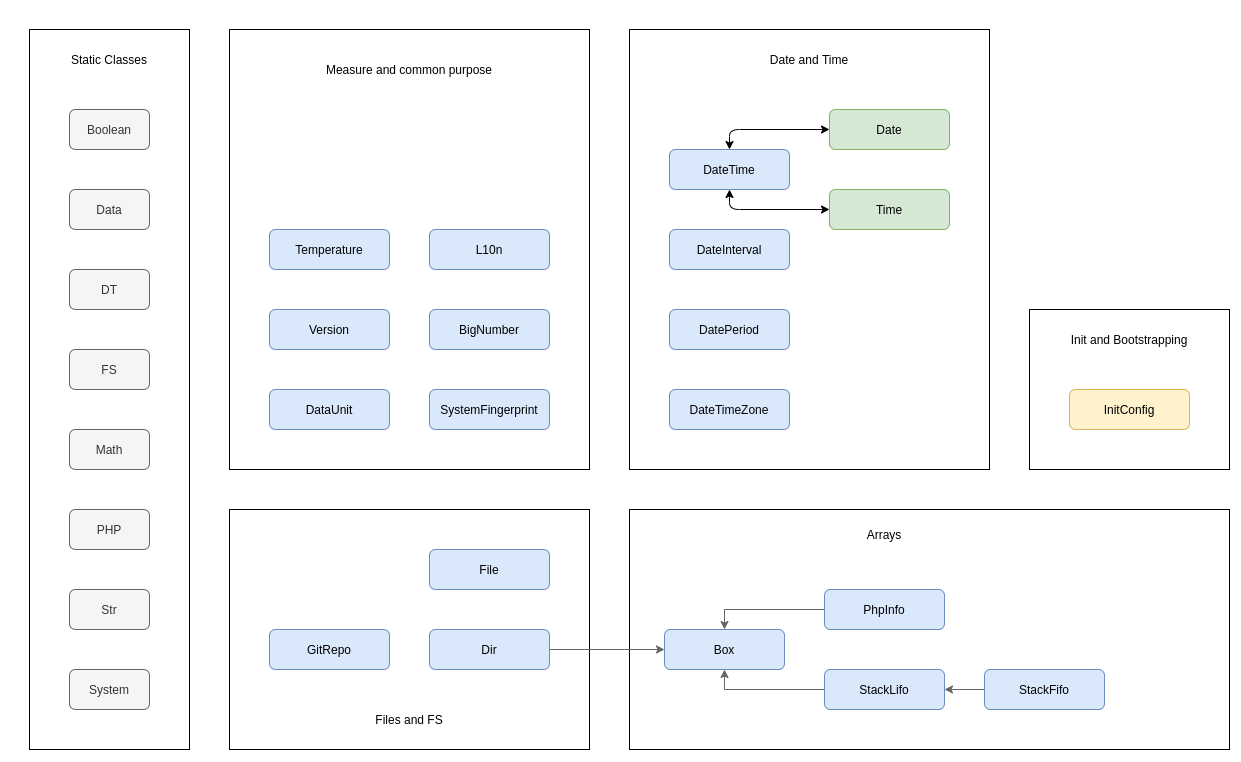

The diagram above was exported from draw.io. Its source (the exported page's mxGraphModel, read from the mxfile embedded in the PNG):
<mxGraphModel dx="2574" dy="1166" grid="1" gridSize="10" guides="1" tooltips="1" connect="1" arrows="1" fold="1" page="1" pageScale="1" pageWidth="827" pageHeight="1169" math="0" shadow="0">
  <root>
    <mxCell id="0" />
    <mxCell id="1" parent="0" />
    <mxCell id="976wEbK7dHKSSOy4_gJy-68" value="" style="group" vertex="1" connectable="0" parent="1">
      <mxGeometry x="1040" y="320" width="200" height="160" as="geometry" />
    </mxCell>
    <mxCell id="976wEbK7dHKSSOy4_gJy-65" value="" style="rounded=0;whiteSpace=wrap;html=1;" vertex="1" parent="976wEbK7dHKSSOy4_gJy-68">
      <mxGeometry width="200" height="160" as="geometry" />
    </mxCell>
    <mxCell id="976wEbK7dHKSSOy4_gJy-34" value="InitConfig" style="rounded=1;whiteSpace=wrap;html=1;fillColor=#fff2cc;strokeColor=#d6b656;" vertex="1" parent="976wEbK7dHKSSOy4_gJy-68">
      <mxGeometry x="40" y="80" width="120" height="40" as="geometry" />
    </mxCell>
    <mxCell id="976wEbK7dHKSSOy4_gJy-67" value="Init and Bootstrapping" style="text;html=1;strokeColor=none;fillColor=none;align=center;verticalAlign=middle;whiteSpace=wrap;rounded=0;" vertex="1" parent="976wEbK7dHKSSOy4_gJy-68">
      <mxGeometry x="20" y="20" width="160" height="20" as="geometry" />
    </mxCell>
    <mxCell id="976wEbK7dHKSSOy4_gJy-71" value="" style="group" vertex="1" connectable="0" parent="1">
      <mxGeometry x="240" y="40" width="360" height="440" as="geometry" />
    </mxCell>
    <mxCell id="976wEbK7dHKSSOy4_gJy-69" value="" style="rounded=0;whiteSpace=wrap;html=1;" vertex="1" parent="976wEbK7dHKSSOy4_gJy-71">
      <mxGeometry width="360" height="440" as="geometry" />
    </mxCell>
    <mxCell id="976wEbK7dHKSSOy4_gJy-23" value="BigNumber" style="rounded=1;whiteSpace=wrap;html=1;fillColor=#dae8fc;strokeColor=#6c8ebf;" vertex="1" parent="976wEbK7dHKSSOy4_gJy-71">
      <mxGeometry x="200" y="280" width="120" height="40" as="geometry" />
    </mxCell>
    <mxCell id="976wEbK7dHKSSOy4_gJy-25" value="DataUnit" style="rounded=1;whiteSpace=wrap;html=1;fillColor=#dae8fc;strokeColor=#6c8ebf;" vertex="1" parent="976wEbK7dHKSSOy4_gJy-71">
      <mxGeometry x="40" y="360" width="120" height="40" as="geometry" />
    </mxCell>
    <mxCell id="976wEbK7dHKSSOy4_gJy-35" value="L10n" style="rounded=1;whiteSpace=wrap;html=1;fillColor=#dae8fc;strokeColor=#6c8ebf;" vertex="1" parent="976wEbK7dHKSSOy4_gJy-71">
      <mxGeometry x="200" y="200" width="120" height="40" as="geometry" />
    </mxCell>
    <mxCell id="976wEbK7dHKSSOy4_gJy-39" value="SystemFingerprint" style="rounded=1;whiteSpace=wrap;html=1;fillColor=#dae8fc;strokeColor=#6c8ebf;" vertex="1" parent="976wEbK7dHKSSOy4_gJy-71">
      <mxGeometry x="200" y="360" width="120" height="40" as="geometry" />
    </mxCell>
    <mxCell id="976wEbK7dHKSSOy4_gJy-40" value="Temperature" style="rounded=1;whiteSpace=wrap;html=1;fillColor=#dae8fc;strokeColor=#6c8ebf;" vertex="1" parent="976wEbK7dHKSSOy4_gJy-71">
      <mxGeometry x="40" y="200" width="120" height="40" as="geometry" />
    </mxCell>
    <mxCell id="976wEbK7dHKSSOy4_gJy-42" value="Version" style="rounded=1;whiteSpace=wrap;html=1;fillColor=#dae8fc;strokeColor=#6c8ebf;" vertex="1" parent="976wEbK7dHKSSOy4_gJy-71">
      <mxGeometry x="40" y="280" width="120" height="40" as="geometry" />
    </mxCell>
    <mxCell id="976wEbK7dHKSSOy4_gJy-70" value="Measure and common purpose" style="text;html=1;strokeColor=none;fillColor=none;align=center;verticalAlign=middle;whiteSpace=wrap;rounded=0;" vertex="1" parent="976wEbK7dHKSSOy4_gJy-71">
      <mxGeometry x="55" y="30" width="250" height="20" as="geometry" />
    </mxCell>
    <mxCell id="976wEbK7dHKSSOy4_gJy-72" value="" style="group" vertex="1" connectable="0" parent="1">
      <mxGeometry x="240" y="520" width="360" height="240" as="geometry" />
    </mxCell>
    <mxCell id="976wEbK7dHKSSOy4_gJy-62" value="" style="rounded=0;whiteSpace=wrap;html=1;container=0;" vertex="1" parent="976wEbK7dHKSSOy4_gJy-72">
      <mxGeometry width="360" height="240" as="geometry" />
    </mxCell>
    <mxCell id="976wEbK7dHKSSOy4_gJy-31" value="Dir" style="rounded=1;whiteSpace=wrap;html=1;fillColor=#dae8fc;strokeColor=#6c8ebf;container=0;" vertex="1" parent="976wEbK7dHKSSOy4_gJy-72">
      <mxGeometry x="200" y="120" width="120" height="40" as="geometry" />
    </mxCell>
    <mxCell id="976wEbK7dHKSSOy4_gJy-32" value="File" style="rounded=1;whiteSpace=wrap;html=1;fillColor=#dae8fc;strokeColor=#6c8ebf;container=0;" vertex="1" parent="976wEbK7dHKSSOy4_gJy-72">
      <mxGeometry x="200" y="40" width="120" height="40" as="geometry" />
    </mxCell>
    <mxCell id="976wEbK7dHKSSOy4_gJy-33" value="GitRepo" style="rounded=1;whiteSpace=wrap;html=1;fillColor=#dae8fc;strokeColor=#6c8ebf;container=0;" vertex="1" parent="976wEbK7dHKSSOy4_gJy-72">
      <mxGeometry x="40" y="120" width="120" height="40" as="geometry" />
    </mxCell>
    <mxCell id="976wEbK7dHKSSOy4_gJy-63" value="Files and FS" style="text;html=1;strokeColor=none;fillColor=none;align=center;verticalAlign=middle;whiteSpace=wrap;rounded=0;container=0;" vertex="1" parent="976wEbK7dHKSSOy4_gJy-72">
      <mxGeometry x="130" y="200" width="100" height="20" as="geometry" />
    </mxCell>
    <mxCell id="976wEbK7dHKSSOy4_gJy-73" value="" style="group" vertex="1" connectable="0" parent="1">
      <mxGeometry x="640" y="520" width="600" height="240" as="geometry" />
    </mxCell>
    <mxCell id="976wEbK7dHKSSOy4_gJy-51" value="" style="rounded=0;whiteSpace=wrap;html=1;container=0;" vertex="1" parent="976wEbK7dHKSSOy4_gJy-73">
      <mxGeometry width="600" height="240" as="geometry" />
    </mxCell>
    <mxCell id="976wEbK7dHKSSOy4_gJy-24" value="Box" style="rounded=1;whiteSpace=wrap;html=1;fillColor=#dae8fc;strokeColor=#6c8ebf;container=0;" vertex="1" parent="976wEbK7dHKSSOy4_gJy-73">
      <mxGeometry x="35" y="120" width="120" height="40" as="geometry" />
    </mxCell>
    <mxCell id="976wEbK7dHKSSOy4_gJy-36" value="PhpInfo" style="rounded=1;whiteSpace=wrap;html=1;fillColor=#dae8fc;strokeColor=#6c8ebf;container=0;" vertex="1" parent="976wEbK7dHKSSOy4_gJy-73">
      <mxGeometry x="195" y="80" width="120" height="40" as="geometry" />
    </mxCell>
    <mxCell id="976wEbK7dHKSSOy4_gJy-37" value="StackFifo" style="rounded=1;whiteSpace=wrap;html=1;fillColor=#dae8fc;strokeColor=#6c8ebf;container=0;" vertex="1" parent="976wEbK7dHKSSOy4_gJy-73">
      <mxGeometry x="355" y="160" width="120" height="40" as="geometry" />
    </mxCell>
    <mxCell id="976wEbK7dHKSSOy4_gJy-38" value="StackLifo" style="rounded=1;whiteSpace=wrap;html=1;fillColor=#dae8fc;strokeColor=#6c8ebf;container=0;" vertex="1" parent="976wEbK7dHKSSOy4_gJy-73">
      <mxGeometry x="195" y="160" width="120" height="40" as="geometry" />
    </mxCell>
    <mxCell id="976wEbK7dHKSSOy4_gJy-48" value="" style="endArrow=classic;html=1;entryX=0.5;entryY=0;entryDx=0;entryDy=0;exitX=0;exitY=0.5;exitDx=0;exitDy=0;rounded=0;strokeColor=#666666;" edge="1" parent="976wEbK7dHKSSOy4_gJy-73" source="976wEbK7dHKSSOy4_gJy-36" target="976wEbK7dHKSSOy4_gJy-24">
      <mxGeometry x="-20" y="10" width="50" height="50" as="geometry">
        <mxPoint x="445" y="-90" as="sourcePoint" />
        <mxPoint x="495" y="-140" as="targetPoint" />
        <Array as="points">
          <mxPoint x="95" y="100" />
        </Array>
      </mxGeometry>
    </mxCell>
    <mxCell id="976wEbK7dHKSSOy4_gJy-49" value="" style="endArrow=classic;html=1;entryX=0.5;entryY=1;entryDx=0;entryDy=0;exitX=0;exitY=0.5;exitDx=0;exitDy=0;rounded=0;strokeColor=#666666;" edge="1" parent="976wEbK7dHKSSOy4_gJy-73" source="976wEbK7dHKSSOy4_gJy-38" target="976wEbK7dHKSSOy4_gJy-24">
      <mxGeometry x="-20" y="10" width="50" height="50" as="geometry">
        <mxPoint x="445" y="-90" as="sourcePoint" />
        <mxPoint x="495" y="-140" as="targetPoint" />
        <Array as="points">
          <mxPoint x="95" y="180" />
        </Array>
      </mxGeometry>
    </mxCell>
    <mxCell id="976wEbK7dHKSSOy4_gJy-50" value="" style="endArrow=classic;html=1;entryX=1;entryY=0.5;entryDx=0;entryDy=0;exitX=0;exitY=0.5;exitDx=0;exitDy=0;rounded=0;strokeColor=#666666;" edge="1" parent="976wEbK7dHKSSOy4_gJy-73" source="976wEbK7dHKSSOy4_gJy-37" target="976wEbK7dHKSSOy4_gJy-38">
      <mxGeometry x="-20" y="10" width="50" height="50" as="geometry">
        <mxPoint x="395" y="260" as="sourcePoint" />
        <mxPoint x="295" y="240" as="targetPoint" />
        <Array as="points" />
      </mxGeometry>
    </mxCell>
    <mxCell id="976wEbK7dHKSSOy4_gJy-52" value="Arrays" style="text;html=1;strokeColor=none;fillColor=none;align=center;verticalAlign=middle;whiteSpace=wrap;rounded=0;container=0;" vertex="1" parent="976wEbK7dHKSSOy4_gJy-73">
      <mxGeometry x="235" y="15" width="40" height="20" as="geometry" />
    </mxCell>
    <mxCell id="976wEbK7dHKSSOy4_gJy-59" value="" style="endArrow=classic;html=1;exitX=1;exitY=0.5;exitDx=0;exitDy=0;rounded=0;strokeColor=#666666;entryX=0;entryY=0.5;entryDx=0;entryDy=0;" edge="1" parent="1" source="976wEbK7dHKSSOy4_gJy-31" target="976wEbK7dHKSSOy4_gJy-24">
      <mxGeometry x="395" y="900" width="50" height="50" as="geometry">
        <mxPoint x="609.9999999999995" y="990" as="sourcePoint" />
        <mxPoint x="390" y="990" as="targetPoint" />
        <Array as="points" />
      </mxGeometry>
    </mxCell>
    <mxCell id="976wEbK7dHKSSOy4_gJy-74" value="" style="group" vertex="1" connectable="0" parent="1">
      <mxGeometry x="640" y="40" width="360" height="440" as="geometry" />
    </mxCell>
    <mxCell id="976wEbK7dHKSSOy4_gJy-47" value="" style="group" vertex="1" connectable="0" parent="976wEbK7dHKSSOy4_gJy-74">
      <mxGeometry width="360" height="440" as="geometry" />
    </mxCell>
    <mxCell id="976wEbK7dHKSSOy4_gJy-45" value="" style="rounded=0;whiteSpace=wrap;html=1;" vertex="1" parent="976wEbK7dHKSSOy4_gJy-47">
      <mxGeometry width="360" height="440" as="geometry" />
    </mxCell>
    <mxCell id="976wEbK7dHKSSOy4_gJy-26" value="Date" style="rounded=1;whiteSpace=wrap;html=1;fillColor=#d5e8d4;strokeColor=#82b366;" vertex="1" parent="976wEbK7dHKSSOy4_gJy-47">
      <mxGeometry x="200" y="80" width="120" height="40" as="geometry" />
    </mxCell>
    <mxCell id="976wEbK7dHKSSOy4_gJy-27" value="DateInterval" style="rounded=1;whiteSpace=wrap;html=1;fillColor=#dae8fc;strokeColor=#6c8ebf;" vertex="1" parent="976wEbK7dHKSSOy4_gJy-47">
      <mxGeometry x="40" y="200" width="120" height="40" as="geometry" />
    </mxCell>
    <mxCell id="976wEbK7dHKSSOy4_gJy-28" value="DatePeriod" style="rounded=1;whiteSpace=wrap;html=1;fillColor=#dae8fc;strokeColor=#6c8ebf;" vertex="1" parent="976wEbK7dHKSSOy4_gJy-47">
      <mxGeometry x="40" y="280" width="120" height="40" as="geometry" />
    </mxCell>
    <mxCell id="976wEbK7dHKSSOy4_gJy-29" value="DateTime" style="rounded=1;whiteSpace=wrap;html=1;fillColor=#dae8fc;strokeColor=#6c8ebf;" vertex="1" parent="976wEbK7dHKSSOy4_gJy-47">
      <mxGeometry x="40" y="120" width="120" height="40" as="geometry" />
    </mxCell>
    <mxCell id="976wEbK7dHKSSOy4_gJy-30" value="DateTimeZone" style="rounded=1;whiteSpace=wrap;html=1;fillColor=#dae8fc;strokeColor=#6c8ebf;" vertex="1" parent="976wEbK7dHKSSOy4_gJy-47">
      <mxGeometry x="40" y="360" width="120" height="40" as="geometry" />
    </mxCell>
    <mxCell id="976wEbK7dHKSSOy4_gJy-41" value="Time" style="rounded=1;whiteSpace=wrap;html=1;fillColor=#d5e8d4;strokeColor=#82b366;" vertex="1" parent="976wEbK7dHKSSOy4_gJy-47">
      <mxGeometry x="200" y="160" width="120" height="40" as="geometry" />
    </mxCell>
    <mxCell id="976wEbK7dHKSSOy4_gJy-43" value="" style="endArrow=classic;startArrow=classic;html=1;entryX=0;entryY=0.5;entryDx=0;entryDy=0;exitX=0.5;exitY=0;exitDx=0;exitDy=0;" edge="1" parent="976wEbK7dHKSSOy4_gJy-47" source="976wEbK7dHKSSOy4_gJy-29" target="976wEbK7dHKSSOy4_gJy-26">
      <mxGeometry width="50" height="50" relative="1" as="geometry">
        <mxPoint x="310" y="330" as="sourcePoint" />
        <mxPoint x="360" y="280" as="targetPoint" />
        <Array as="points">
          <mxPoint x="100" y="100" />
        </Array>
      </mxGeometry>
    </mxCell>
    <mxCell id="976wEbK7dHKSSOy4_gJy-44" value="" style="endArrow=classic;startArrow=classic;html=1;entryX=0;entryY=0.5;entryDx=0;entryDy=0;exitX=0.5;exitY=1;exitDx=0;exitDy=0;" edge="1" parent="976wEbK7dHKSSOy4_gJy-47" source="976wEbK7dHKSSOy4_gJy-29" target="976wEbK7dHKSSOy4_gJy-41">
      <mxGeometry width="50" height="50" relative="1" as="geometry">
        <mxPoint x="80" y="320" as="sourcePoint" />
        <mxPoint x="180" y="300" as="targetPoint" />
        <Array as="points">
          <mxPoint x="100" y="180" />
        </Array>
      </mxGeometry>
    </mxCell>
    <mxCell id="976wEbK7dHKSSOy4_gJy-46" value="Date and Time" style="text;html=1;strokeColor=none;fillColor=none;align=center;verticalAlign=middle;whiteSpace=wrap;rounded=0;" vertex="1" parent="976wEbK7dHKSSOy4_gJy-47">
      <mxGeometry x="120" y="20" width="120" height="20" as="geometry" />
    </mxCell>
    <mxCell id="976wEbK7dHKSSOy4_gJy-75" value="" style="group" vertex="1" connectable="0" parent="1">
      <mxGeometry x="40" y="40" width="160" height="720" as="geometry" />
    </mxCell>
    <mxCell id="976wEbK7dHKSSOy4_gJy-10" value="" style="rounded=0;whiteSpace=wrap;html=1;container=0;" vertex="1" parent="976wEbK7dHKSSOy4_gJy-75">
      <mxGeometry width="160" height="720" as="geometry" />
    </mxCell>
    <UserObject label="Boolean" id="976wEbK7dHKSSOy4_gJy-1">
      <mxCell style="rounded=1;whiteSpace=wrap;html=1;fillColor=#f5f5f5;strokeColor=#666666;fontColor=#333333;container=0;" vertex="1" parent="976wEbK7dHKSSOy4_gJy-75">
        <mxGeometry x="40" y="80" width="80" height="40" as="geometry" />
      </mxCell>
    </UserObject>
    <UserObject label="Data" id="976wEbK7dHKSSOy4_gJy-2">
      <mxCell style="rounded=1;whiteSpace=wrap;html=1;fillColor=#f5f5f5;strokeColor=#666666;fontColor=#333333;container=0;" vertex="1" parent="976wEbK7dHKSSOy4_gJy-75">
        <mxGeometry x="40" y="160" width="80" height="40" as="geometry" />
      </mxCell>
    </UserObject>
    <UserObject label="DT" id="976wEbK7dHKSSOy4_gJy-3">
      <mxCell style="rounded=1;whiteSpace=wrap;html=1;fillColor=#f5f5f5;strokeColor=#666666;fontColor=#333333;container=0;" vertex="1" parent="976wEbK7dHKSSOy4_gJy-75">
        <mxGeometry x="40" y="240" width="80" height="40" as="geometry" />
      </mxCell>
    </UserObject>
    <UserObject label="FS" id="976wEbK7dHKSSOy4_gJy-4">
      <mxCell style="rounded=1;whiteSpace=wrap;html=1;fillColor=#f5f5f5;strokeColor=#666666;fontColor=#333333;container=0;" vertex="1" parent="976wEbK7dHKSSOy4_gJy-75">
        <mxGeometry x="40" y="320" width="80" height="40" as="geometry" />
      </mxCell>
    </UserObject>
    <UserObject label="Math" id="976wEbK7dHKSSOy4_gJy-5">
      <mxCell style="rounded=1;whiteSpace=wrap;html=1;fillColor=#f5f5f5;strokeColor=#666666;fontColor=#333333;container=0;" vertex="1" parent="976wEbK7dHKSSOy4_gJy-75">
        <mxGeometry x="40" y="400" width="80" height="40" as="geometry" />
      </mxCell>
    </UserObject>
    <UserObject label="PHP" id="976wEbK7dHKSSOy4_gJy-6">
      <mxCell style="rounded=1;whiteSpace=wrap;html=1;fillColor=#f5f5f5;strokeColor=#666666;fontColor=#333333;container=0;" vertex="1" parent="976wEbK7dHKSSOy4_gJy-75">
        <mxGeometry x="40" y="480" width="80" height="40" as="geometry" />
      </mxCell>
    </UserObject>
    <UserObject label="Str" id="976wEbK7dHKSSOy4_gJy-7">
      <mxCell style="rounded=1;whiteSpace=wrap;html=1;fillColor=#f5f5f5;strokeColor=#666666;fontColor=#333333;container=0;" vertex="1" parent="976wEbK7dHKSSOy4_gJy-75">
        <mxGeometry x="40" y="560" width="80" height="40" as="geometry" />
      </mxCell>
    </UserObject>
    <UserObject label="System" id="976wEbK7dHKSSOy4_gJy-8">
      <mxCell style="rounded=1;whiteSpace=wrap;html=1;fillColor=#f5f5f5;strokeColor=#666666;fontColor=#333333;container=0;" vertex="1" parent="976wEbK7dHKSSOy4_gJy-75">
        <mxGeometry x="40" y="640" width="80" height="40" as="geometry" />
      </mxCell>
    </UserObject>
    <mxCell id="976wEbK7dHKSSOy4_gJy-9" value="Static Classes" style="text;html=1;strokeColor=none;fillColor=none;align=center;verticalAlign=middle;whiteSpace=wrap;rounded=0;container=0;" vertex="1" parent="976wEbK7dHKSSOy4_gJy-75">
      <mxGeometry x="40" y="10" width="80" height="40" as="geometry" />
    </mxCell>
  </root>
</mxGraphModel>